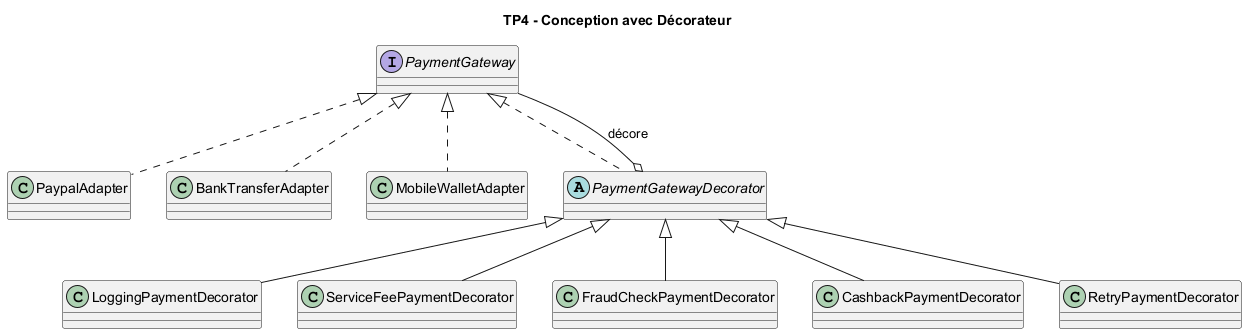

The diagram above was rendered by PlantUML. Its source (embedded in the PNG):
@startuml
title TP4 - Conception avec Décorateur

skinparam classAttributeIconSize 0

interface PaymentGateway
class PaypalAdapter
class BankTransferAdapter
class MobileWalletAdapter
abstract class PaymentGatewayDecorator
class LoggingPaymentDecorator
class ServiceFeePaymentDecorator
class FraudCheckPaymentDecorator
class CashbackPaymentDecorator
class RetryPaymentDecorator

PaymentGateway <|.. PaypalAdapter
PaymentGateway <|.. BankTransferAdapter
PaymentGateway <|.. MobileWalletAdapter
PaymentGateway <|.. PaymentGatewayDecorator
PaymentGatewayDecorator o-- PaymentGateway : décore
PaymentGatewayDecorator <|-- LoggingPaymentDecorator
PaymentGatewayDecorator <|-- ServiceFeePaymentDecorator
PaymentGatewayDecorator <|-- FraudCheckPaymentDecorator
PaymentGatewayDecorator <|-- CashbackPaymentDecorator
PaymentGatewayDecorator <|-- RetryPaymentDecorator

@enduml